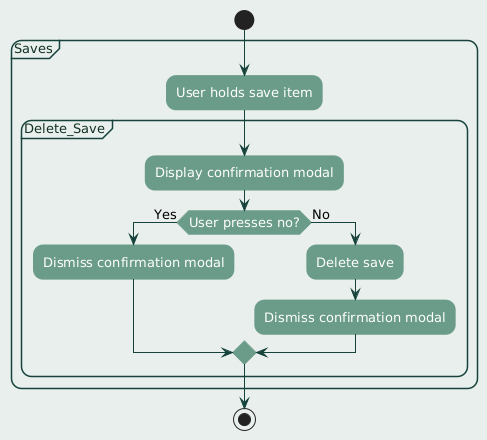

The diagram above was rendered by PlantUML. Its source (embedded in the PNG):
@startuml
' ========== FONT AND LAYOUT ==========
skinparam defaultFontName "Century Gothic"
skinparam defaultFontSize 13
skinparam defaultTextAlignment center

skinparam backgroundColor #e9efec
skinparam shadowing false
skinparam roundcorner 20

' ========== ACTIVITY DIAGRAM COLORS ==========
skinparam activity {
  BackgroundColor #6a9c89
  BorderColor #6a9c89
  FontColor #FFFFFF
}

skinparam arrowColor #16423c

' ========== NOTES ==========
skinparam note {
  BackgroundColor #e8f5f0
  BorderColor #6a9c89
  FontColor #123123
}

' ========== PARTITIONS / SWIMLANES ==========
skinparam PartitionBackgroundColor #e9efec
skinparam PartitionBorderColor #16423c
skinparam PartitionFontColor #123123

' ========== CLASS STYLING (if used) ==========
skinparam class {
  BackgroundColor #e8f5f0
  BorderColor #6a9c89
  FontColor #123123
}

' ========== ACTIVITY DIAGRAM ==========

' ========== STATE DIAGRAM COLORS ==========
skinparam state {
  BackgroundColor #6a9c89
  BorderColor #16423c
  FontColor #FFFFFF
}

start

partition "Saves" {
    :User holds save item;

    partition "Delete_Save" {
        :Display confirmation modal;

        if (User presses no?) then (Yes)
            :Dismiss confirmation modal;
        else (No)
            :Delete save;
            :Dismiss confirmation modal;
        endif
    }
}
stop
@enduml